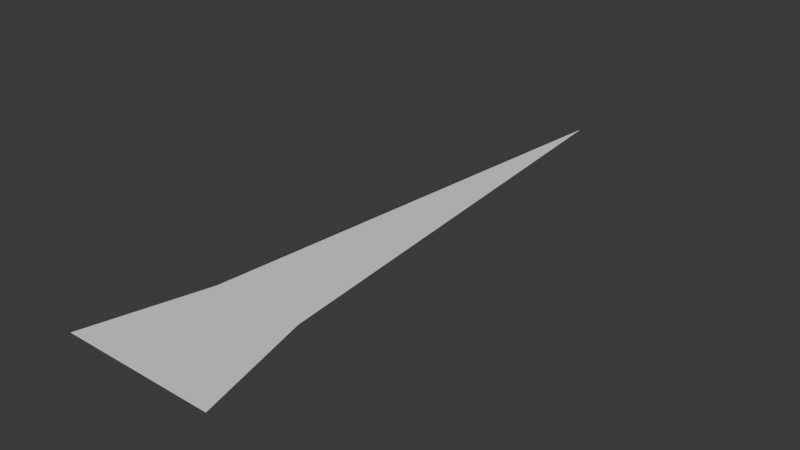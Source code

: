 # Source: grass.blend  (saved by Blender 4.0.36; exported with 4.5.12 LTS)
import bpy
from mathutils import Matrix  # noqa: F401  (used for matrix-valued properties, if any)

bpy.ops.wm.read_factory_settings(use_empty=True)
scene = bpy.context.scene
scene.name = 'Scene'

# ---- collections
col_collection = bpy.data.collections.new('Collection'); scene.collection.children.link(col_collection)

# ---- world
world_world = bpy.data.worlds.new('World'); scene.world = world_world
world_world.use_nodes = True; world_world.node_tree.nodes.clear()
_N = world_world.node_tree.nodes; _L = world_world.node_tree.links
n0 = _N.new('ShaderNodeOutputWorld'); n0.name = 'World Output'; n0.location = (300, 300)
n1 = _N.new('ShaderNodeBackground'); n1.name = 'Background'; n1.location = (10, 300)
n1.inputs[0].default_value = (0.05088, 0.05088, 0.05088, 1.0)
_L.new(n1.outputs[0], n0.inputs[0])
n0.is_active_output = True
world_world.color = (0.05088, 0.05088, 0.05088)
world_world.use_sun_shadow = False
world_world.sun_shadow_jitter_overblur = 0.0

# ---- meshes
me_plane = bpy.data.meshes.new('Plane')
me_plane.from_pydata([(0.5788, -0.6399, 0.01124), (0.9665, -2.185, 0.01124), (-0.6196, -0.6298, 0.01124), (-1.033, -2.168, 0.01124), (0.03169, 5.531, 0.01124)], [], [(0, 1, 3, 2, 4)])
_uv = me_plane.uv_layers.new(name='UVMap')
_uv.uv.foreach_set('vector', [0.09773, 0.3376, 0.05278, 0.2261, 0.2024, 0.2067, 0.1874, 0.326, 0.2024, 0.7933])
me_plane.update()

# ---- objects
ob_plane = bpy.data.objects.new('Plane', me_plane)

# ---- transforms, parenting, visibility, modifiers, constraints
ob_plane.location = (0.0, 0.0, 0.0)

# ---- collection membership
col_collection.objects.link(ob_plane)

# ---- scene / render settings (as saved in the file)
scene.frame_start = 1; scene.frame_end = 250; scene.frame_set(1)
scene.render.engine = 'BLENDER_EEVEE_NEXT'
scene.cycles.sampling_pattern = 'TABULATED_SOBOL'
bpy.context.view_layer.update()

# ---- added for rendering (the .blend has no active camera and no usable light): camera, sun
cam_auto = bpy.data.cameras.new('AutoCamera')
cam_auto.lens = 50.0
cam_auto.sensor_width = 36.0
cam_auto.clip_end = 1000.0
ob_auto_camera = bpy.data.objects.new('AutoCamera', cam_auto)
scene.collection.objects.link(ob_auto_camera)
ob_auto_camera.location = (7.34177, -7.17697, 5.91139)
ob_auto_camera.rotation_euler = (1.09748, -7.21219e-08, 0.694738)
scene.camera = ob_auto_camera
light_auto_sun = bpy.data.lights.new('AutoSun', 'SUN')
light_auto_sun.energy = 3.0
light_auto_sun.angle = 0.0523599
ob_auto_sun = bpy.data.objects.new('AutoSun', light_auto_sun)
scene.collection.objects.link(ob_auto_sun)
ob_auto_sun.rotation_euler = (0.872665, 0.174533, 0.523599)
bpy.context.view_layer.update()
